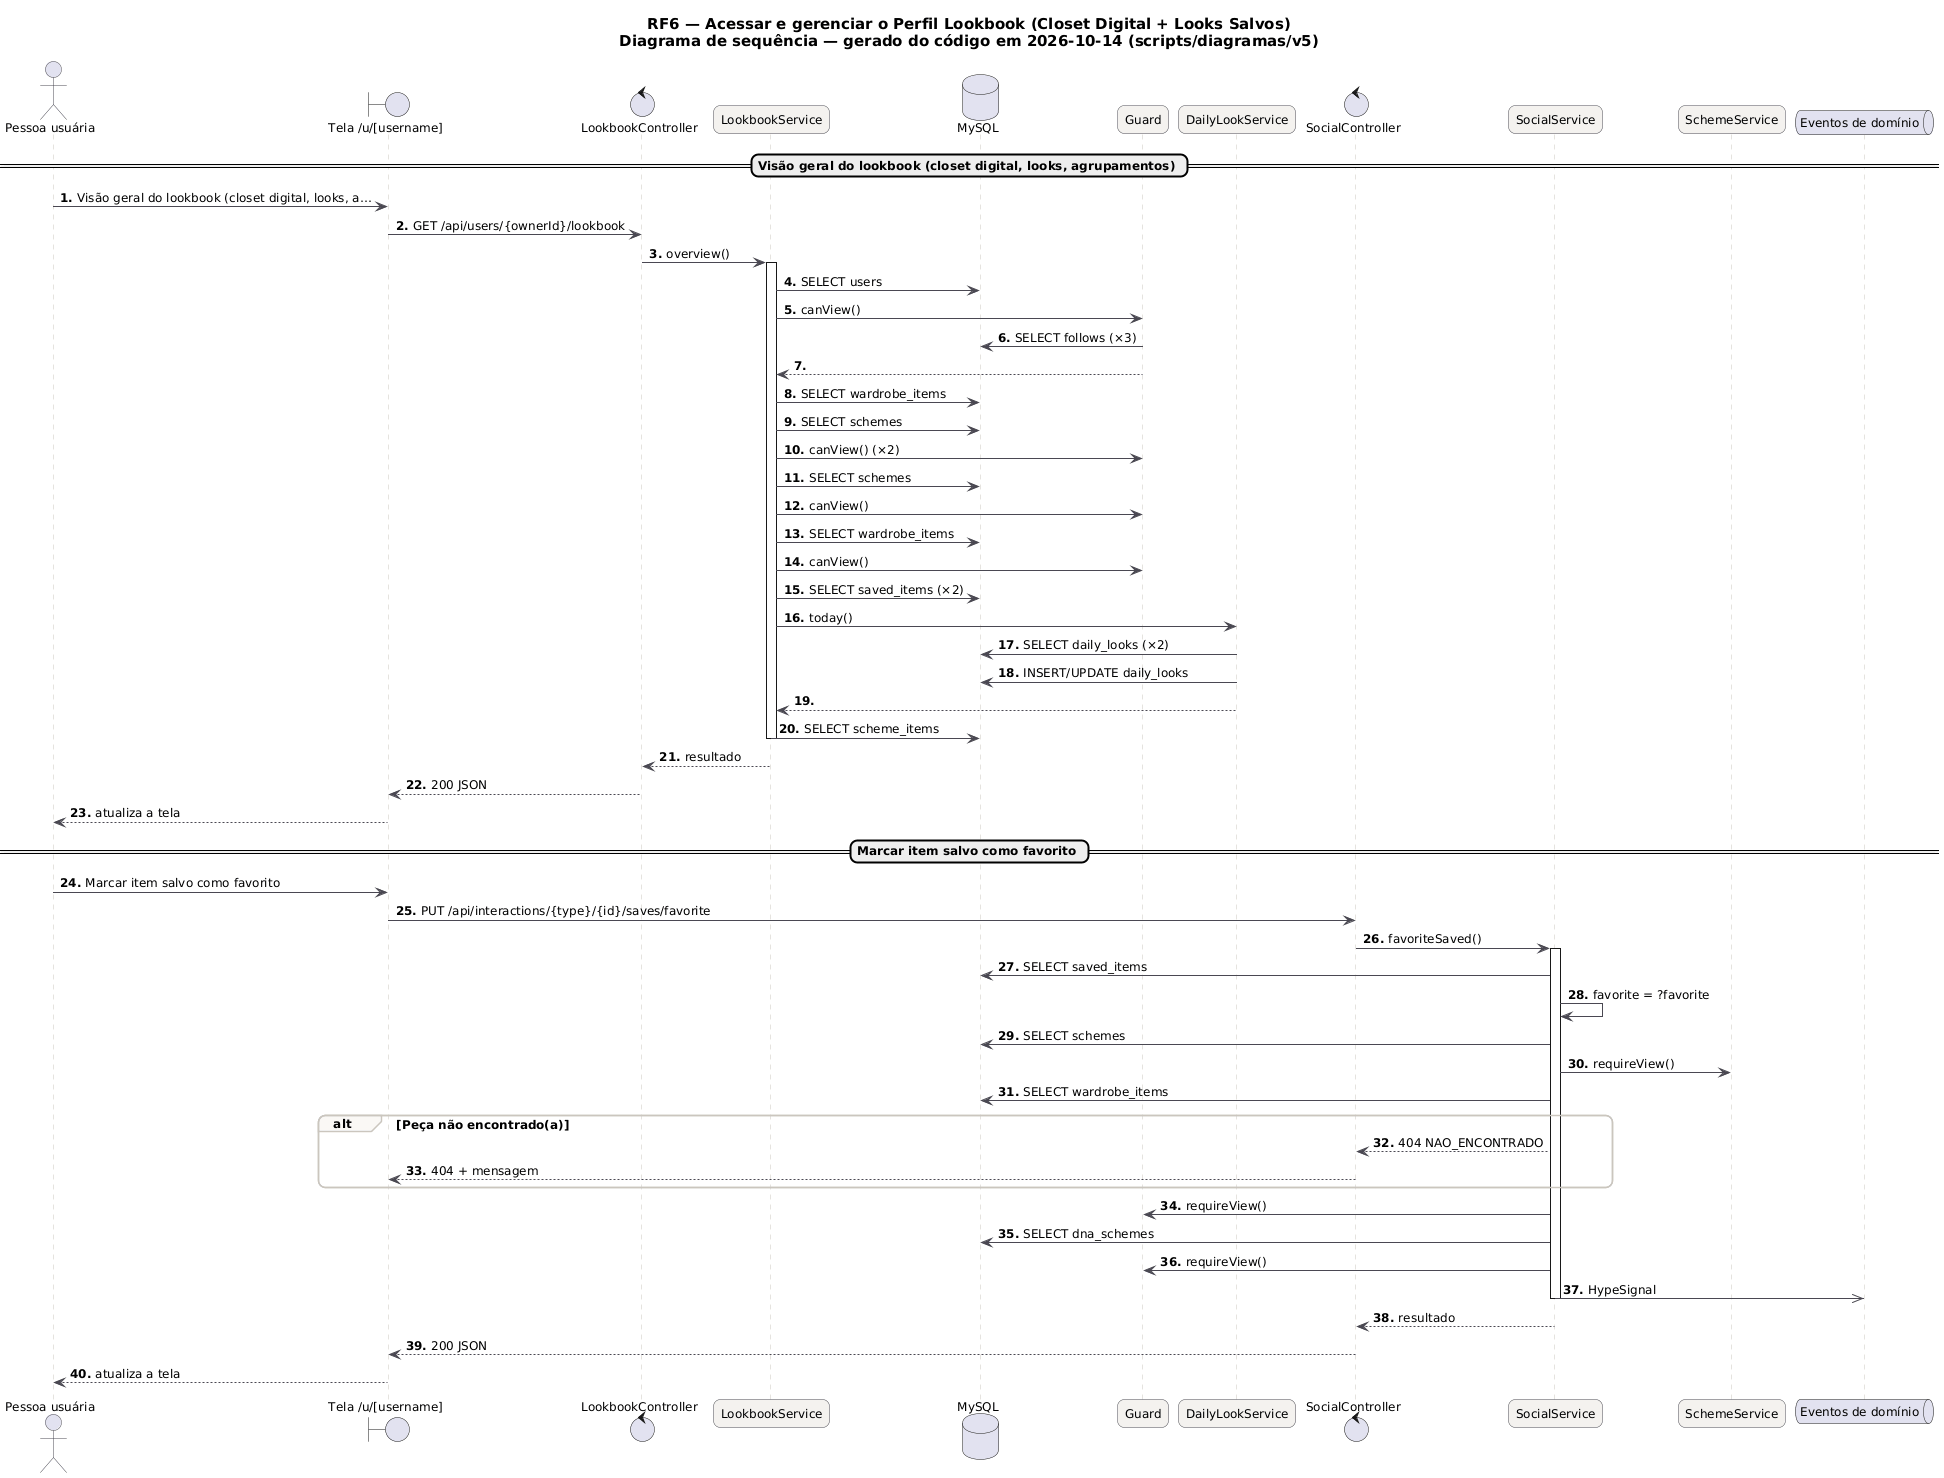

The diagram above was rendered by PlantUML. Its source (embedded in the PNG):
@startuml RF6_Sequencia
skinparam backgroundColor #FFFFFF
skinparam shadowing false
skinparam defaultFontName "DejaVu Sans"
skinparam defaultFontSize 12
skinparam titleFontSize 15
skinparam roundcorner 14
skinparam ArrowColor #52606D
skinparam note {
  BackgroundColor #FFFDEB
  BorderColor #D8CE78
  FontColor #554F24
}
skinparam sequence {
  ArrowColor #4A4852
  LifeLineBorderColor #CBC6BE
  ParticipantBackgroundColor #F4F2EF
  ParticipantBorderColor #4A4852
  ActorBorderColor #4A4852
  GroupBorderColor #CBC6BE
  GroupBackgroundColor #FAF8F5
}
autonumber "<b>0."
title RF6 — Acessar e gerenciar o Perfil Lookbook (Closet Digital + Looks Salvos)\nDiagrama de sequência — gerado do código em 2026-10-14 (scripts/diagramas/v5)

actor "Pessoa usuária" as U
boundary "Tela /u/[username]" as P
control "LookbookController" as LookbookController
participant "LookbookService" as LookbookService
database "MySQL" as DB_MySQL
participant "Guard" as Guard
participant "DailyLookService" as DailyLookService
control "SocialController" as SocialController
participant "SocialService" as SocialService
participant "SchemeService" as SchemeService
queue "Eventos de domínio" as EV
== Visão geral do lookbook (closet digital, looks, agrupamentos) ==
U -> P : Visão geral do lookbook (closet digital, looks, a…
P -> LookbookController : GET /api/users/{ownerId}/lookbook
LookbookController -> LookbookService : overview()
activate LookbookService
LookbookService -> DB_MySQL : SELECT users
LookbookService -> Guard : canView()
Guard -> DB_MySQL : SELECT follows (×3)
Guard --> LookbookService
LookbookService -> DB_MySQL : SELECT wardrobe_items
LookbookService -> DB_MySQL : SELECT schemes
LookbookService -> Guard : canView() (×2)
LookbookService -> DB_MySQL : SELECT schemes
LookbookService -> Guard : canView()
LookbookService -> DB_MySQL : SELECT wardrobe_items
LookbookService -> Guard : canView()
LookbookService -> DB_MySQL : SELECT saved_items (×2)
LookbookService -> DailyLookService : today()
DailyLookService -> DB_MySQL : SELECT daily_looks (×2)
DailyLookService -> DB_MySQL : INSERT/UPDATE daily_looks
DailyLookService --> LookbookService
LookbookService -> DB_MySQL : SELECT scheme_items
deactivate LookbookService
LookbookService --> LookbookController : resultado
LookbookController --> P : 200 JSON
P --> U : atualiza a tela
== Marcar item salvo como favorito ==
U -> P : Marcar item salvo como favorito
P -> SocialController : PUT /api/interactions/{type}/{id}/saves/favorite
SocialController -> SocialService : favoriteSaved()
activate SocialService
SocialService -> DB_MySQL : SELECT saved_items
SocialService -> SocialService : favorite = ?favorite
SocialService -> DB_MySQL : SELECT schemes
SocialService -> SchemeService : requireView()
SocialService -> DB_MySQL : SELECT wardrobe_items
alt Peça não encontrado(a)
SocialService --> SocialController : 404 NAO_ENCONTRADO
SocialController --> P : 404 + mensagem
end
SocialService -> Guard : requireView()
SocialService -> DB_MySQL : SELECT dna_schemes
SocialService -> Guard : requireView()
SocialService ->> EV : HypeSignal
deactivate SocialService
SocialService --> SocialController : resultado
SocialController --> P : 200 JSON
P --> U : atualiza a tela
@enduml